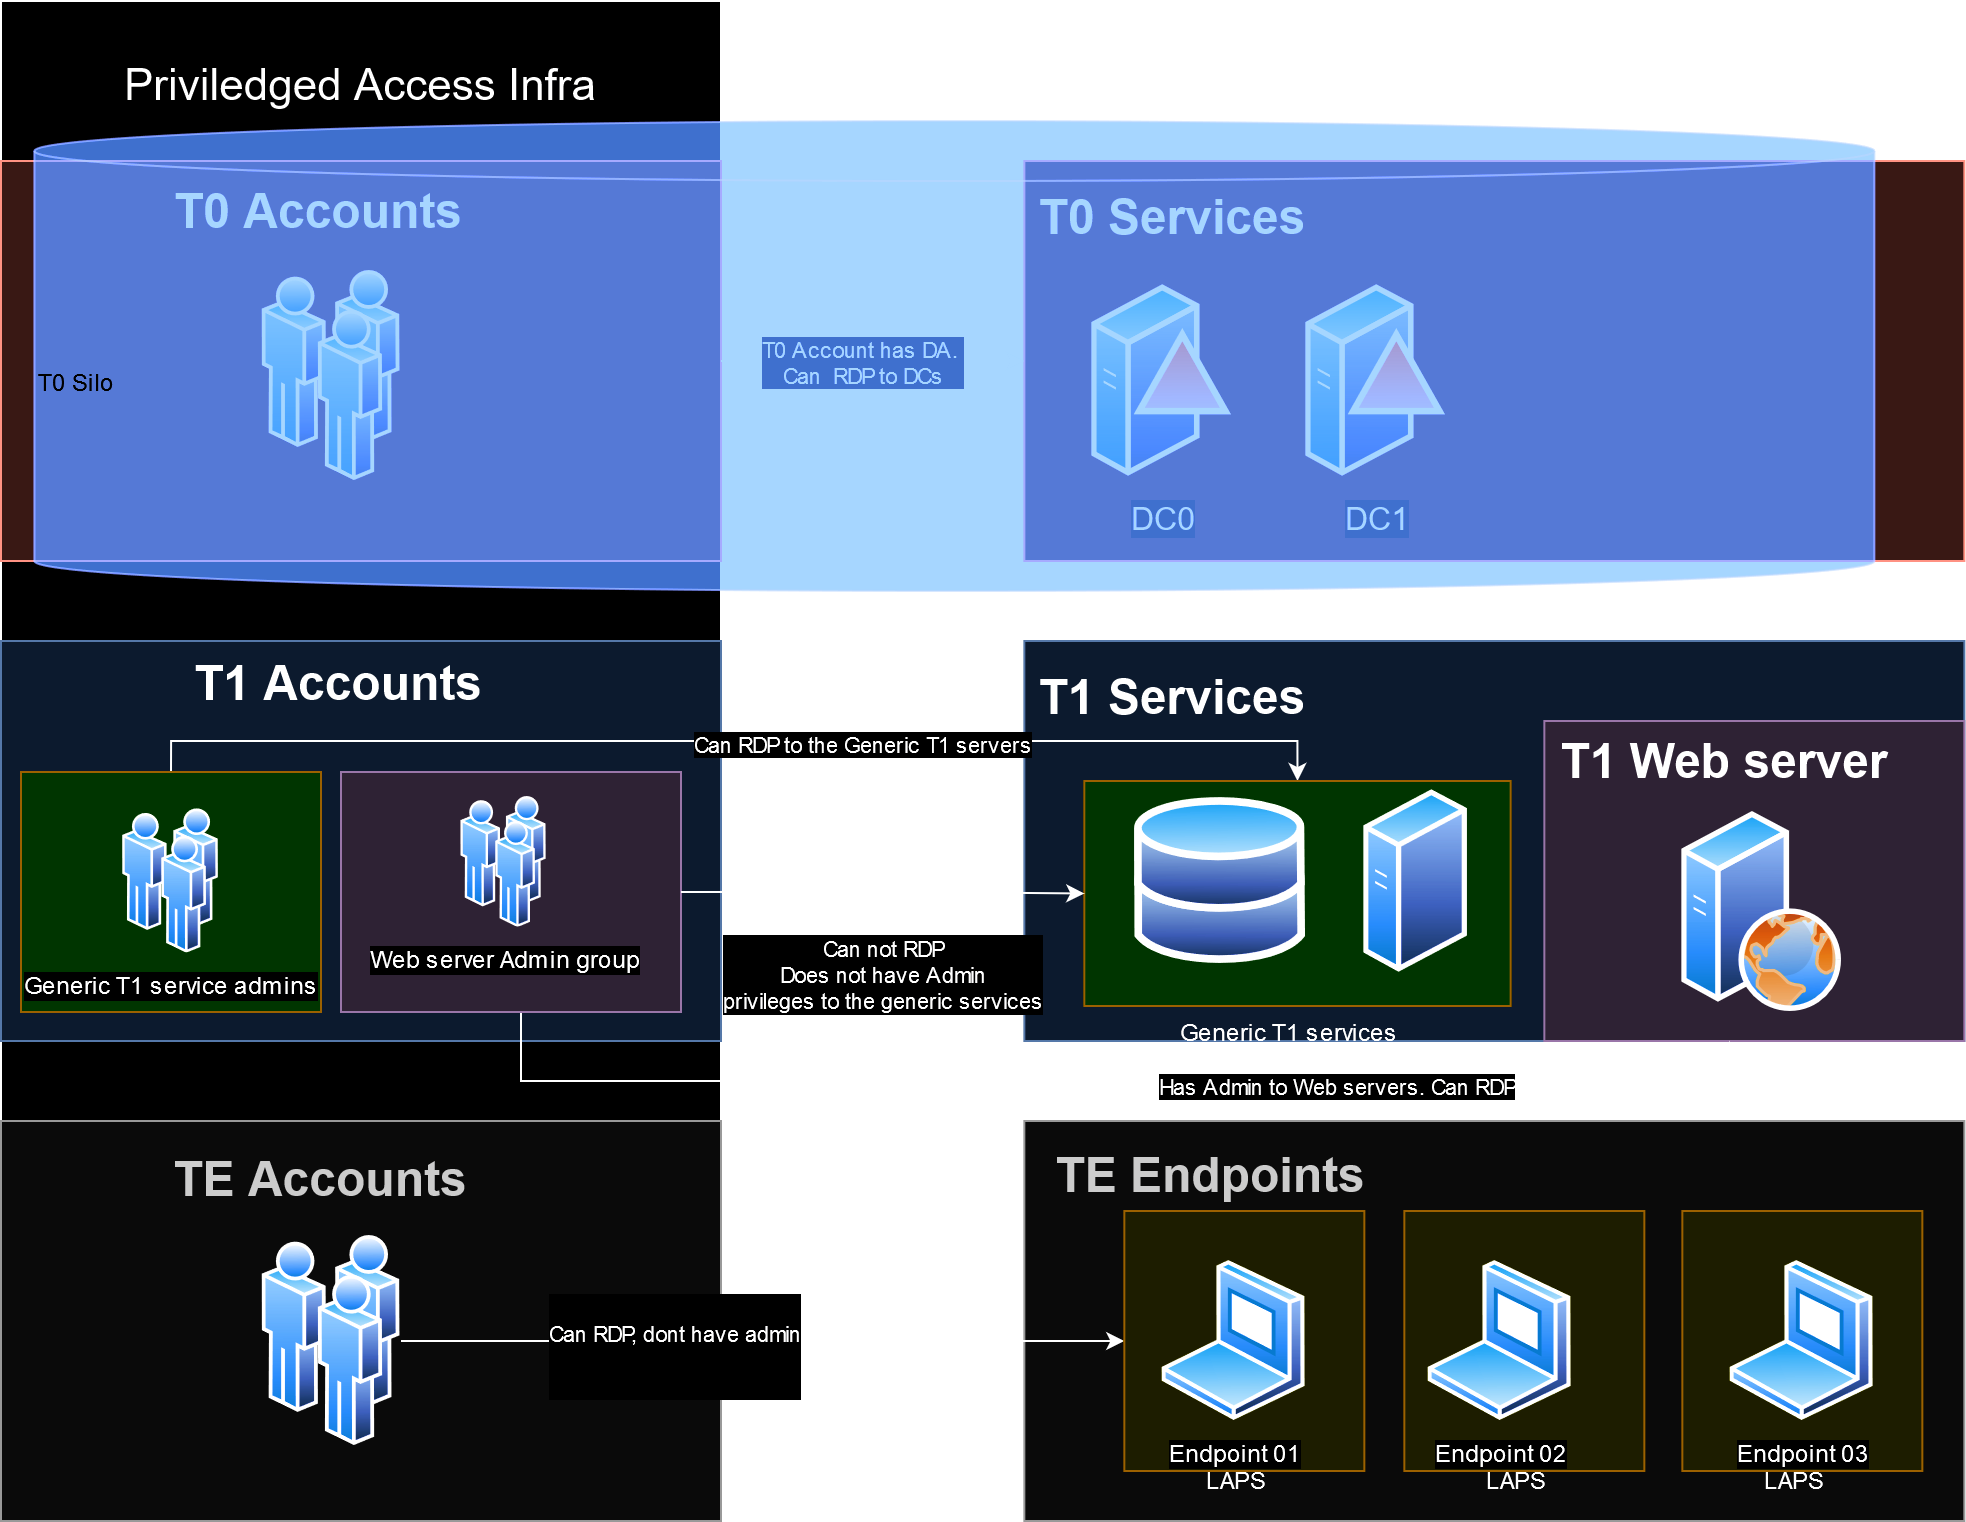

The diagram above was exported from draw.io. Its source (the exported page's mxGraphModel, read from the mxfile embedded in the PNG):
<mxGraphModel dx="2110" dy="1904" grid="1" gridSize="10" guides="1" tooltips="1" connect="1" arrows="1" fold="1" page="1" pageScale="1" pageWidth="827" pageHeight="1169" math="0" shadow="0">
  <root>
    <mxCell id="0" />
    <mxCell id="1" parent="0" />
    <mxCell id="B960Kx4_HZpNjg3P7fA0-1" value="&lt;h1&gt;TE Endpoints&lt;/h1&gt;" style="rounded=0;whiteSpace=wrap;html=1;fillColor=#f5f5f5;strokeColor=#666666;fillStyle=auto;glass=0;shadow=0;noLabel=0;labelPadding=0;direction=east;container=0;backgroundOutline=0;movableLabel=1;fontColor=#333333;" parent="1" vertex="1">
      <mxGeometry x="111.67" y="240" width="470" height="200" as="geometry">
        <mxPoint x="-142" y="-73" as="offset" />
      </mxGeometry>
    </mxCell>
    <mxCell id="B960Kx4_HZpNjg3P7fA0-4" value="&lt;h1&gt;T0 Services&lt;/h1&gt;" style="rounded=0;whiteSpace=wrap;html=1;fillColor=#fad9d5;strokeColor=#ae4132;fillStyle=auto;glass=0;shadow=0;noLabel=0;labelPadding=0;direction=east;container=0;backgroundOutline=0;movableLabel=0;" parent="1" vertex="1">
      <mxGeometry x="111.67" y="-240" width="470" height="200" as="geometry">
        <mxPoint x="-161" y="-72" as="offset" />
      </mxGeometry>
    </mxCell>
    <mxCell id="B960Kx4_HZpNjg3P7fA0-5" value="&lt;h1&gt;T1 Services&lt;br&gt;&lt;/h1&gt;" style="rounded=0;whiteSpace=wrap;html=1;fillColor=#dae8fc;strokeColor=#6c8ebf;fillStyle=auto;glass=0;shadow=0;noLabel=0;labelPadding=0;direction=east;container=0;backgroundOutline=0;movableLabel=0;" parent="1" vertex="1">
      <mxGeometry x="111.67" width="470" height="200" as="geometry">
        <mxPoint x="-161" y="-72" as="offset" />
      </mxGeometry>
    </mxCell>
    <mxCell id="B960Kx4_HZpNjg3P7fA0-10" value="&lt;h1&gt;T1 Web server&lt;br&gt;&lt;/h1&gt;" style="rounded=0;whiteSpace=wrap;html=1;fillColor=#e1d5e7;strokeColor=#9673a6;fillStyle=auto;glass=0;shadow=0;noLabel=0;labelPadding=0;direction=east;container=0;backgroundOutline=0;movableLabel=1;" parent="1" vertex="1">
      <mxGeometry x="371.67" y="40" width="210" height="160" as="geometry">
        <mxPoint x="-15" y="-60" as="offset" />
      </mxGeometry>
    </mxCell>
    <mxCell id="B960Kx4_HZpNjg3P7fA0-18" value="&lt;font style=&quot;font-size: 16px;&quot;&gt;DC0&lt;/font&gt;" style="image;aspect=fixed;perimeter=ellipsePerimeter;html=1;align=center;shadow=0;dashed=0;spacingTop=3;image=img/lib/active_directory/domain_controller.svg;" parent="1" vertex="1">
      <mxGeometry x="145.67000000000002" y="-180" width="70" height="100" as="geometry" />
    </mxCell>
    <mxCell id="B960Kx4_HZpNjg3P7fA0-19" value="&lt;font style=&quot;font-size: 16px;&quot;&gt;DC1&lt;/font&gt;" style="image;aspect=fixed;perimeter=ellipsePerimeter;html=1;align=center;shadow=0;dashed=0;spacingTop=3;image=img/lib/active_directory/domain_controller.svg;" parent="1" vertex="1">
      <mxGeometry x="252.67000000000002" y="-180" width="70" height="100" as="geometry" />
    </mxCell>
    <mxCell id="B960Kx4_HZpNjg3P7fA0-20" value="" style="image;aspect=fixed;perimeter=ellipsePerimeter;html=1;align=center;shadow=0;dashed=0;spacingTop=3;image=img/lib/active_directory/web_server.svg;" parent="1" vertex="1">
      <mxGeometry x="440.67" y="85.5" width="80" height="100" as="geometry" />
    </mxCell>
    <mxCell id="B960Kx4_HZpNjg3P7fA0-21" value="&lt;font style=&quot;font-size: 22px;&quot;&gt;Priviledged Access Infra&lt;/font&gt;" style="rounded=0;whiteSpace=wrap;html=1;movableLabel=1;" parent="1" vertex="1">
      <mxGeometry x="-400" y="-320" width="360" height="760" as="geometry">
        <mxPoint y="-338" as="offset" />
      </mxGeometry>
    </mxCell>
    <mxCell id="B960Kx4_HZpNjg3P7fA0-22" value="&lt;h1&gt;T0 Accounts&lt;/h1&gt;" style="rounded=0;whiteSpace=wrap;html=1;fillColor=#fad9d5;strokeColor=#ae4132;fillStyle=auto;glass=0;shadow=0;noLabel=0;labelPadding=0;direction=east;container=0;backgroundOutline=0;movableLabel=1;" parent="1" vertex="1">
      <mxGeometry x="-400" y="-240" width="360" height="200" as="geometry">
        <mxPoint x="-21" y="-75" as="offset" />
      </mxGeometry>
    </mxCell>
    <mxCell id="B960Kx4_HZpNjg3P7fA0-23" value="&lt;h1&gt;T1 Accounts&lt;br&gt;&lt;/h1&gt;" style="rounded=0;whiteSpace=wrap;html=1;fillColor=#dae8fc;strokeColor=#6c8ebf;fillStyle=auto;glass=0;shadow=0;noLabel=0;labelPadding=0;direction=east;container=0;backgroundOutline=0;movableLabel=1;" parent="1" vertex="1">
      <mxGeometry x="-400" width="360" height="200" as="geometry">
        <mxPoint x="-11" y="-79" as="offset" />
      </mxGeometry>
    </mxCell>
    <mxCell id="B960Kx4_HZpNjg3P7fA0-24" value="" style="rounded=0;whiteSpace=wrap;html=1;fillColor=#e1d5e7;strokeColor=#9673a6;fillStyle=auto;glass=0;shadow=0;noLabel=0;labelPadding=0;direction=east;container=0;backgroundOutline=0;movableLabel=1;" parent="1" vertex="1">
      <mxGeometry x="-230" y="65.5" width="170" height="120" as="geometry">
        <mxPoint x="-13" y="-34" as="offset" />
      </mxGeometry>
    </mxCell>
    <mxCell id="B960Kx4_HZpNjg3P7fA0-25" value="&lt;h1&gt;TE Accounts&lt;/h1&gt;" style="rounded=0;whiteSpace=wrap;html=1;fillColor=#f5f5f5;strokeColor=#666666;fillStyle=auto;glass=0;shadow=0;noLabel=0;labelPadding=0;direction=east;container=0;backgroundOutline=0;movableLabel=1;fontColor=#333333;" parent="1" vertex="1">
      <mxGeometry x="-400" y="240" width="360" height="200" as="geometry">
        <mxPoint x="-20" y="-71" as="offset" />
      </mxGeometry>
    </mxCell>
    <mxCell id="B960Kx4_HZpNjg3P7fA0-40" style="edgeStyle=orthogonalEdgeStyle;rounded=0;orthogonalLoop=1;jettySize=auto;html=1;entryX=0;entryY=0.5;entryDx=0;entryDy=0;" parent="1" source="B960Kx4_HZpNjg3P7fA0-26" target="B960Kx4_HZpNjg3P7fA0-34" edge="1">
      <mxGeometry relative="1" as="geometry" />
    </mxCell>
    <mxCell id="B960Kx4_HZpNjg3P7fA0-51" value="&#10;Can RDP, dont have admin&#10;&#10;" style="edgeLabel;html=1;align=center;verticalAlign=middle;resizable=0;points=[];" parent="B960Kx4_HZpNjg3P7fA0-40" vertex="1" connectable="0">
      <mxGeometry x="-0.2456" y="-2" relative="1" as="geometry">
        <mxPoint as="offset" />
      </mxGeometry>
    </mxCell>
    <mxCell id="B960Kx4_HZpNjg3P7fA0-26" value="" style="image;aspect=fixed;perimeter=ellipsePerimeter;html=1;align=center;shadow=0;dashed=0;spacingTop=3;image=img/lib/active_directory/users.svg;" parent="1" vertex="1">
      <mxGeometry x="-269.3" y="297.5" width="69.3" height="105" as="geometry" />
    </mxCell>
    <mxCell id="B960Kx4_HZpNjg3P7fA0-28" value="Web server Admin group" style="image;aspect=fixed;perimeter=ellipsePerimeter;html=1;align=center;shadow=0;dashed=0;spacingTop=3;image=img/lib/active_directory/users.svg;" parent="1" vertex="1">
      <mxGeometry x="-170" y="77.75" width="43.23" height="65.5" as="geometry" />
    </mxCell>
    <mxCell id="B960Kx4_HZpNjg3P7fA0-29" value="" style="image;aspect=fixed;perimeter=ellipsePerimeter;html=1;align=center;shadow=0;dashed=0;spacingTop=3;image=img/lib/active_directory/users.svg;" parent="1" vertex="1">
      <mxGeometry x="-269.3" y="-185" width="69.3" height="105" as="geometry" />
    </mxCell>
    <mxCell id="B960Kx4_HZpNjg3P7fA0-49" style="edgeStyle=orthogonalEdgeStyle;rounded=0;orthogonalLoop=1;jettySize=auto;html=1;exitX=0.5;exitY=0;exitDx=0;exitDy=0;entryX=0.5;entryY=0;entryDx=0;entryDy=0;" parent="1" source="B960Kx4_HZpNjg3P7fA0-48" target="B960Kx4_HZpNjg3P7fA0-47" edge="1">
      <mxGeometry relative="1" as="geometry">
        <Array as="points">
          <mxPoint x="-315" y="50" />
          <mxPoint x="248" y="50" />
        </Array>
      </mxGeometry>
    </mxCell>
    <mxCell id="B960Kx4_HZpNjg3P7fA0-50" value="Can RDP to the Generic T1 servers" style="edgeLabel;html=1;align=center;verticalAlign=middle;resizable=0;points=[];" parent="B960Kx4_HZpNjg3P7fA0-49" vertex="1" connectable="0">
      <mxGeometry x="-0.1817" y="-1" relative="1" as="geometry">
        <mxPoint x="116" as="offset" />
      </mxGeometry>
    </mxCell>
    <mxCell id="B960Kx4_HZpNjg3P7fA0-48" value="" style="rounded=0;whiteSpace=wrap;html=1;fillColor=#B0EEAB;strokeColor=#d79b00;fillStyle=solid;glass=0;shadow=0;noLabel=0;labelPadding=0;direction=east;container=0;backgroundOutline=0;movableLabel=1;gradientColor=none;" parent="1" vertex="1">
      <mxGeometry x="-390" y="65.5" width="150" height="120" as="geometry">
        <mxPoint x="-4" y="70" as="offset" />
      </mxGeometry>
    </mxCell>
    <mxCell id="B960Kx4_HZpNjg3P7fA0-34" value="LAPS" style="rounded=0;whiteSpace=wrap;html=1;fillColor=#EEEE9B;strokeColor=#d79b00;fillStyle=solid;glass=0;shadow=0;noLabel=0;labelPadding=0;direction=east;container=0;backgroundOutline=0;movableLabel=1;gradientColor=none;" parent="1" vertex="1">
      <mxGeometry x="161.67000000000002" y="285" width="120" height="130" as="geometry">
        <mxPoint x="-4" y="70" as="offset" />
      </mxGeometry>
    </mxCell>
    <mxCell id="B960Kx4_HZpNjg3P7fA0-13" value="Endpoint 01" style="image;aspect=fixed;perimeter=ellipsePerimeter;html=1;align=center;shadow=0;dashed=0;spacingTop=3;image=img/lib/active_directory/laptop_client.svg;" parent="1" vertex="1">
      <mxGeometry x="180.67000000000002" y="310" width="72" height="80" as="geometry" />
    </mxCell>
    <mxCell id="B960Kx4_HZpNjg3P7fA0-37" value="LAPS" style="rounded=0;whiteSpace=wrap;html=1;fillColor=#EEEE9B;strokeColor=#d79b00;fillStyle=solid;glass=0;shadow=0;noLabel=0;labelPadding=0;direction=east;container=0;backgroundOutline=0;movableLabel=1;gradientColor=none;" parent="1" vertex="1">
      <mxGeometry x="301.67" y="285" width="120" height="130" as="geometry">
        <mxPoint x="-4" y="70" as="offset" />
      </mxGeometry>
    </mxCell>
    <mxCell id="B960Kx4_HZpNjg3P7fA0-14" value="Endpoint 02" style="image;aspect=fixed;perimeter=ellipsePerimeter;html=1;align=center;shadow=0;dashed=0;spacingTop=3;image=img/lib/active_directory/laptop_client.svg;" parent="1" vertex="1">
      <mxGeometry x="313.67" y="310" width="72" height="80" as="geometry" />
    </mxCell>
    <mxCell id="B960Kx4_HZpNjg3P7fA0-39" value="LAPS" style="rounded=0;whiteSpace=wrap;html=1;fillColor=#EEEE9B;strokeColor=#d79b00;fillStyle=solid;glass=0;shadow=0;noLabel=0;labelPadding=0;direction=east;container=0;backgroundOutline=0;movableLabel=1;gradientColor=none;" parent="1" vertex="1">
      <mxGeometry x="440.67" y="285" width="120" height="130" as="geometry">
        <mxPoint x="-4" y="70" as="offset" />
      </mxGeometry>
    </mxCell>
    <mxCell id="B960Kx4_HZpNjg3P7fA0-15" value="Endpoint 03" style="image;aspect=fixed;perimeter=ellipsePerimeter;html=1;align=center;shadow=0;dashed=0;spacingTop=3;image=img/lib/active_directory/laptop_client.svg;" parent="1" vertex="1">
      <mxGeometry x="464.67" y="310" width="72" height="80" as="geometry" />
    </mxCell>
    <mxCell id="B960Kx4_HZpNjg3P7fA0-47" value="Generic T1 services" style="rounded=0;whiteSpace=wrap;html=1;fillColor=#B0EEAB;strokeColor=#d79b00;fillStyle=solid;glass=0;shadow=0;noLabel=0;labelPadding=0;direction=east;container=0;backgroundOutline=0;movableLabel=1;gradientColor=none;" parent="1" vertex="1">
      <mxGeometry x="141.67" y="70" width="213.14" height="112.5" as="geometry">
        <mxPoint x="-4" y="70" as="offset" />
      </mxGeometry>
    </mxCell>
    <mxCell id="B960Kx4_HZpNjg3P7fA0-41" style="edgeStyle=orthogonalEdgeStyle;rounded=0;orthogonalLoop=1;jettySize=auto;html=1;entryX=0.75;entryY=1;entryDx=0;entryDy=0;" parent="1" target="B960Kx4_HZpNjg3P7fA0-5" edge="1">
      <mxGeometry relative="1" as="geometry">
        <mxPoint x="360" y="220" as="targetPoint" />
        <mxPoint x="-140" y="190" as="sourcePoint" />
        <Array as="points">
          <mxPoint x="-140" y="186" />
          <mxPoint x="-140" y="220" />
          <mxPoint x="353" y="220" />
        </Array>
      </mxGeometry>
    </mxCell>
    <mxCell id="B960Kx4_HZpNjg3P7fA0-42" value="Has Admin to Web servers. Can RDP" style="edgeLabel;html=1;align=center;verticalAlign=middle;resizable=0;points=[];" parent="B960Kx4_HZpNjg3P7fA0-41" vertex="1" connectable="0">
      <mxGeometry x="0.3435" y="-2" relative="1" as="geometry">
        <mxPoint as="offset" />
      </mxGeometry>
    </mxCell>
    <mxCell id="B960Kx4_HZpNjg3P7fA0-45" style="edgeStyle=orthogonalEdgeStyle;rounded=0;orthogonalLoop=1;jettySize=auto;html=1;exitX=1;exitY=0.5;exitDx=0;exitDy=0;entryX=0;entryY=0.5;entryDx=0;entryDy=0;" parent="1" source="B960Kx4_HZpNjg3P7fA0-24" target="B960Kx4_HZpNjg3P7fA0-47" edge="1">
      <mxGeometry relative="1" as="geometry">
        <mxPoint x="90" y="126" as="targetPoint" />
        <Array as="points">
          <mxPoint x="54" y="126" />
          <mxPoint x="142" y="126" />
        </Array>
      </mxGeometry>
    </mxCell>
    <mxCell id="B960Kx4_HZpNjg3P7fA0-46" value="&lt;div&gt;Can not RDP&lt;br&gt;Does not have Admin &lt;br&gt;privileges to the generic services&lt;br&gt;&lt;/div&gt;" style="edgeLabel;html=1;align=center;verticalAlign=middle;resizable=0;points=[];" parent="B960Kx4_HZpNjg3P7fA0-45" vertex="1" connectable="0">
      <mxGeometry x="-0.1904" relative="1" as="geometry">
        <mxPoint x="18" y="41" as="offset" />
      </mxGeometry>
    </mxCell>
    <mxCell id="B960Kx4_HZpNjg3P7fA0-16" value="" style="image;aspect=fixed;perimeter=ellipsePerimeter;html=1;align=center;shadow=0;dashed=0;spacingTop=3;image=img/lib/active_directory/databases.svg;" parent="1" vertex="1">
      <mxGeometry x="166.96" y="78" width="85.71" height="84" as="geometry" />
    </mxCell>
    <mxCell id="B960Kx4_HZpNjg3P7fA0-17" value="" style="image;aspect=fixed;perimeter=ellipsePerimeter;html=1;align=center;shadow=0;dashed=0;spacingTop=3;image=img/lib/active_directory/generic_server.svg;" parent="1" vertex="1">
      <mxGeometry x="281.67" y="73.75" width="51.8" height="92.5" as="geometry" />
    </mxCell>
    <mxCell id="B960Kx4_HZpNjg3P7fA0-27" value="Generic T1 service admins" style="image;aspect=fixed;perimeter=ellipsePerimeter;html=1;align=center;shadow=0;dashed=0;spacingTop=3;image=img/lib/active_directory/users.svg;movable=1;resizable=1;rotatable=1;deletable=1;editable=1;locked=0;connectable=1;" parent="1" vertex="1">
      <mxGeometry x="-338.92" y="83.75" width="47.85" height="72.5" as="geometry" />
    </mxCell>
    <mxCell id="EQGEQbuxlwyT3ntxigQ3-2" value="" style="edgeStyle=orthogonalEdgeStyle;rounded=0;orthogonalLoop=1;jettySize=auto;html=1;entryX=0;entryY=0.5;entryDx=0;entryDy=0;" edge="1" parent="1" source="B960Kx4_HZpNjg3P7fA0-22" target="B960Kx4_HZpNjg3P7fA0-4">
      <mxGeometry relative="1" as="geometry">
        <mxPoint x="-40" y="-140" as="sourcePoint" />
        <mxPoint x="169" y="-335" as="targetPoint" />
      </mxGeometry>
    </mxCell>
    <mxCell id="EQGEQbuxlwyT3ntxigQ3-3" value="&lt;div&gt;T0 Account has DA.&amp;nbsp;&lt;/div&gt;&lt;div&gt;Can&amp;nbsp; RDP to DCs&lt;/div&gt;" style="edgeLabel;html=1;align=center;verticalAlign=middle;resizable=0;points=[];" vertex="1" connectable="0" parent="EQGEQbuxlwyT3ntxigQ3-2">
      <mxGeometry x="-0.284" y="7" relative="1" as="geometry">
        <mxPoint x="16" y="7" as="offset" />
      </mxGeometry>
    </mxCell>
    <mxCell id="EQGEQbuxlwyT3ntxigQ3-5" value="&lt;div align=&quot;left&quot;&gt;T0 Silo&lt;/div&gt;" style="shape=cylinder3;whiteSpace=wrap;html=1;boundedLbl=1;backgroundOutline=1;size=15;fillColor=#0050ef;strokeColor=#001DBC;opacity=60;fontColor=#ffffff;align=left;" vertex="1" parent="1">
      <mxGeometry x="-383.33" y="-260" width="920" height="235" as="geometry" />
    </mxCell>
  </root>
</mxGraphModel>